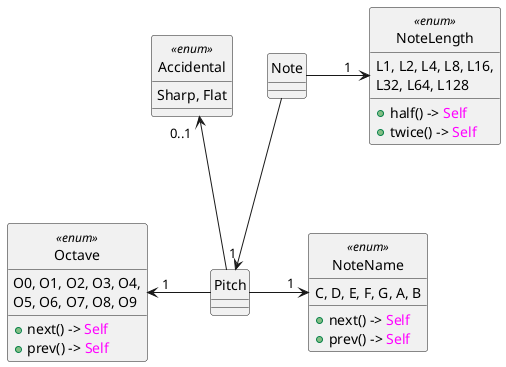

The diagram above was rendered by PlantUML. Its source (embedded in the PNG):
@startuml
hide circle

class Pitch
class Note
enum NoteName << enum >> {
    C, D, E, F, G, A, B
    + next() -> <color:Magenta>Self</color>
    + prev() -> <color:Magenta>Self</color>
}
enum NoteLength << enum >> {
    L1, L2, L4, L8, L16,
    L32, L64, L128
    + half() -> <color:Magenta>Self</color>
    + twice() -> <color:Magenta>Self</color>
}
enum Octave << enum >> {
    O0, O1, O2, O3, O4,
    O5, O6, O7, O8, O9
    + next() -> <color:Magenta>Self</color>
    + prev() -> <color:Magenta>Self</color>
}
enum Accidental << enum >> {
    Sharp, Flat
}

Note --> "1" Pitch : ""
Note -right-> "1   " NoteLength : "        "

Pitch -left-> "  1" Octave : "        "
Pitch -right-> "1  " NoteName : "       "
Pitch -up-> "0..1  " Accidental

@enduml